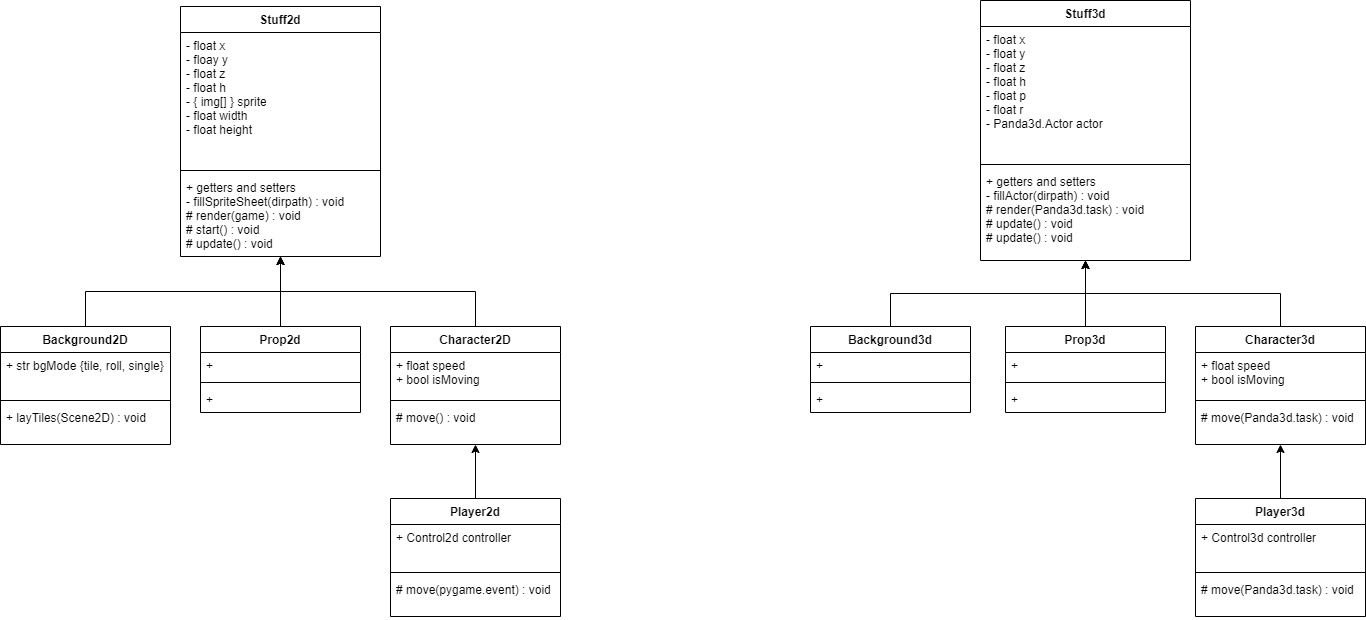

The diagram above was exported from draw.io. Its source (the exported page's mxGraphModel, read from the mxfile embedded in the PNG):
<mxGraphModel dx="1447" dy="803" grid="1" gridSize="10" guides="1" tooltips="1" connect="1" arrows="1" fold="1" page="1" pageScale="1" pageWidth="850" pageHeight="1100" math="0" shadow="0">
  <root>
    <mxCell id="0" />
    <mxCell id="1" parent="0" />
    <mxCell id="XYTJ_115aqimHcU1P36K-1" value="Stuff3d" style="swimlane;fontStyle=1;align=center;verticalAlign=top;childLayout=stackLayout;horizontal=1;startSize=26;horizontalStack=0;resizeParent=1;resizeParentMax=0;resizeLast=0;collapsible=1;marginBottom=0;" parent="1" vertex="1">
      <mxGeometry x="1020" y="104" width="210" height="260" as="geometry" />
    </mxCell>
    <mxCell id="XYTJ_115aqimHcU1P36K-2" value="- float x&#10;- float y&#10;- float z&#10;- float h&#10;- float p&#10;- float r&#10;- Panda3d.Actor actor&#10;" style="text;strokeColor=none;fillColor=none;align=left;verticalAlign=top;spacingLeft=4;spacingRight=4;overflow=hidden;rotatable=0;points=[[0,0.5],[1,0.5]];portConstraint=eastwest;" parent="XYTJ_115aqimHcU1P36K-1" vertex="1">
      <mxGeometry y="26" width="210" height="134" as="geometry" />
    </mxCell>
    <mxCell id="XYTJ_115aqimHcU1P36K-3" value="" style="line;strokeWidth=1;fillColor=none;align=left;verticalAlign=middle;spacingTop=-1;spacingLeft=3;spacingRight=3;rotatable=0;labelPosition=right;points=[];portConstraint=eastwest;" parent="XYTJ_115aqimHcU1P36K-1" vertex="1">
      <mxGeometry y="160" width="210" height="8" as="geometry" />
    </mxCell>
    <mxCell id="XYTJ_115aqimHcU1P36K-4" value="+ getters and setters&#10;- fillActor(dirpath) : void&#10;# render(Panda3d.task) : void&#10;# update() : void&#10;# update() : void" style="text;strokeColor=none;fillColor=none;align=left;verticalAlign=top;spacingLeft=4;spacingRight=4;overflow=hidden;rotatable=0;points=[[0,0.5],[1,0.5]];portConstraint=eastwest;" parent="XYTJ_115aqimHcU1P36K-1" vertex="1">
      <mxGeometry y="168" width="210" height="92" as="geometry" />
    </mxCell>
    <mxCell id="XYTJ_115aqimHcU1P36K-5" value="Stuff2d" style="swimlane;fontStyle=1;align=center;verticalAlign=top;childLayout=stackLayout;horizontal=1;startSize=26;horizontalStack=0;resizeParent=1;resizeParentMax=0;resizeLast=0;collapsible=1;marginBottom=0;" parent="1" vertex="1">
      <mxGeometry x="220" y="110" width="200" height="250" as="geometry" />
    </mxCell>
    <mxCell id="XYTJ_115aqimHcU1P36K-6" value="- float x&#10;- floay y&#10;- float z&#10;- float h&#10;- { img[] } sprite&#10;- float width&#10;- float height&#10;" style="text;strokeColor=none;fillColor=none;align=left;verticalAlign=top;spacingLeft=4;spacingRight=4;overflow=hidden;rotatable=0;points=[[0,0.5],[1,0.5]];portConstraint=eastwest;" parent="XYTJ_115aqimHcU1P36K-5" vertex="1">
      <mxGeometry y="26" width="200" height="134" as="geometry" />
    </mxCell>
    <mxCell id="XYTJ_115aqimHcU1P36K-7" value="" style="line;strokeWidth=1;fillColor=none;align=left;verticalAlign=middle;spacingTop=-1;spacingLeft=3;spacingRight=3;rotatable=0;labelPosition=right;points=[];portConstraint=eastwest;" parent="XYTJ_115aqimHcU1P36K-5" vertex="1">
      <mxGeometry y="160" width="200" height="8" as="geometry" />
    </mxCell>
    <mxCell id="XYTJ_115aqimHcU1P36K-8" value="+ getters and setters&#10;- fillSpriteSheet(dirpath) : void&#10;# render(game) : void&#10;# start() : void&#10;# update() : void" style="text;strokeColor=none;fillColor=none;align=left;verticalAlign=top;spacingLeft=4;spacingRight=4;overflow=hidden;rotatable=0;points=[[0,0.5],[1,0.5]];portConstraint=eastwest;" parent="XYTJ_115aqimHcU1P36K-5" vertex="1">
      <mxGeometry y="168" width="200" height="82" as="geometry" />
    </mxCell>
    <mxCell id="4QfuoQygwgd-IC0ULma6-19" style="edgeStyle=orthogonalEdgeStyle;rounded=0;orthogonalLoop=1;jettySize=auto;html=1;exitX=0.5;exitY=0;exitDx=0;exitDy=0;" edge="1" parent="1" source="4QfuoQygwgd-IC0ULma6-1" target="XYTJ_115aqimHcU1P36K-5">
      <mxGeometry relative="1" as="geometry" />
    </mxCell>
    <mxCell id="4QfuoQygwgd-IC0ULma6-1" value="Prop2d" style="swimlane;fontStyle=1;align=center;verticalAlign=top;childLayout=stackLayout;horizontal=1;startSize=26;horizontalStack=0;resizeParent=1;resizeParentMax=0;resizeLast=0;collapsible=1;marginBottom=0;" vertex="1" parent="1">
      <mxGeometry x="240" y="430" width="160" height="86" as="geometry" />
    </mxCell>
    <mxCell id="4QfuoQygwgd-IC0ULma6-2" value="+" style="text;strokeColor=none;fillColor=none;align=left;verticalAlign=top;spacingLeft=4;spacingRight=4;overflow=hidden;rotatable=0;points=[[0,0.5],[1,0.5]];portConstraint=eastwest;" vertex="1" parent="4QfuoQygwgd-IC0ULma6-1">
      <mxGeometry y="26" width="160" height="26" as="geometry" />
    </mxCell>
    <mxCell id="4QfuoQygwgd-IC0ULma6-3" value="" style="line;strokeWidth=1;fillColor=none;align=left;verticalAlign=middle;spacingTop=-1;spacingLeft=3;spacingRight=3;rotatable=0;labelPosition=right;points=[];portConstraint=eastwest;" vertex="1" parent="4QfuoQygwgd-IC0ULma6-1">
      <mxGeometry y="52" width="160" height="8" as="geometry" />
    </mxCell>
    <mxCell id="4QfuoQygwgd-IC0ULma6-4" value="+" style="text;strokeColor=none;fillColor=none;align=left;verticalAlign=top;spacingLeft=4;spacingRight=4;overflow=hidden;rotatable=0;points=[[0,0.5],[1,0.5]];portConstraint=eastwest;" vertex="1" parent="4QfuoQygwgd-IC0ULma6-1">
      <mxGeometry y="60" width="160" height="26" as="geometry" />
    </mxCell>
    <mxCell id="4QfuoQygwgd-IC0ULma6-43" style="edgeStyle=orthogonalEdgeStyle;rounded=0;orthogonalLoop=1;jettySize=auto;html=1;exitX=0.5;exitY=0;exitDx=0;exitDy=0;" edge="1" parent="1" source="4QfuoQygwgd-IC0ULma6-5" target="XYTJ_115aqimHcU1P36K-5">
      <mxGeometry relative="1" as="geometry" />
    </mxCell>
    <mxCell id="4QfuoQygwgd-IC0ULma6-5" value="Background2D" style="swimlane;fontStyle=1;align=center;verticalAlign=top;childLayout=stackLayout;horizontal=1;startSize=26;horizontalStack=0;resizeParent=1;resizeParentMax=0;resizeLast=0;collapsible=1;marginBottom=0;" vertex="1" parent="1">
      <mxGeometry x="40" y="430" width="170" height="118" as="geometry" />
    </mxCell>
    <mxCell id="4QfuoQygwgd-IC0ULma6-6" value="+ str bgMode {tile, roll, single}&#10;" style="text;strokeColor=none;fillColor=none;align=left;verticalAlign=top;spacingLeft=4;spacingRight=4;overflow=hidden;rotatable=0;points=[[0,0.5],[1,0.5]];portConstraint=eastwest;" vertex="1" parent="4QfuoQygwgd-IC0ULma6-5">
      <mxGeometry y="26" width="170" height="44" as="geometry" />
    </mxCell>
    <mxCell id="4QfuoQygwgd-IC0ULma6-7" value="" style="line;strokeWidth=1;fillColor=none;align=left;verticalAlign=middle;spacingTop=-1;spacingLeft=3;spacingRight=3;rotatable=0;labelPosition=right;points=[];portConstraint=eastwest;" vertex="1" parent="4QfuoQygwgd-IC0ULma6-5">
      <mxGeometry y="70" width="170" height="8" as="geometry" />
    </mxCell>
    <mxCell id="4QfuoQygwgd-IC0ULma6-8" value="+ layTiles(Scene2D) : void" style="text;strokeColor=none;fillColor=none;align=left;verticalAlign=top;spacingLeft=4;spacingRight=4;overflow=hidden;rotatable=0;points=[[0,0.5],[1,0.5]];portConstraint=eastwest;" vertex="1" parent="4QfuoQygwgd-IC0ULma6-5">
      <mxGeometry y="78" width="170" height="40" as="geometry" />
    </mxCell>
    <mxCell id="4QfuoQygwgd-IC0ULma6-44" style="edgeStyle=orthogonalEdgeStyle;rounded=0;orthogonalLoop=1;jettySize=auto;html=1;exitX=0.5;exitY=0;exitDx=0;exitDy=0;" edge="1" parent="1" source="4QfuoQygwgd-IC0ULma6-9" target="XYTJ_115aqimHcU1P36K-5">
      <mxGeometry relative="1" as="geometry" />
    </mxCell>
    <mxCell id="4QfuoQygwgd-IC0ULma6-9" value="Character2D" style="swimlane;fontStyle=1;align=center;verticalAlign=top;childLayout=stackLayout;horizontal=1;startSize=26;horizontalStack=0;resizeParent=1;resizeParentMax=0;resizeLast=0;collapsible=1;marginBottom=0;" vertex="1" parent="1">
      <mxGeometry x="430" y="430" width="170" height="118" as="geometry" />
    </mxCell>
    <mxCell id="4QfuoQygwgd-IC0ULma6-10" value="+ float speed&#10;+ bool isMoving" style="text;strokeColor=none;fillColor=none;align=left;verticalAlign=top;spacingLeft=4;spacingRight=4;overflow=hidden;rotatable=0;points=[[0,0.5],[1,0.5]];portConstraint=eastwest;" vertex="1" parent="4QfuoQygwgd-IC0ULma6-9">
      <mxGeometry y="26" width="170" height="44" as="geometry" />
    </mxCell>
    <mxCell id="4QfuoQygwgd-IC0ULma6-11" value="" style="line;strokeWidth=1;fillColor=none;align=left;verticalAlign=middle;spacingTop=-1;spacingLeft=3;spacingRight=3;rotatable=0;labelPosition=right;points=[];portConstraint=eastwest;" vertex="1" parent="4QfuoQygwgd-IC0ULma6-9">
      <mxGeometry y="70" width="170" height="8" as="geometry" />
    </mxCell>
    <mxCell id="4QfuoQygwgd-IC0ULma6-12" value="# move() : void" style="text;strokeColor=none;fillColor=none;align=left;verticalAlign=top;spacingLeft=4;spacingRight=4;overflow=hidden;rotatable=0;points=[[0,0.5],[1,0.5]];portConstraint=eastwest;" vertex="1" parent="4QfuoQygwgd-IC0ULma6-9">
      <mxGeometry y="78" width="170" height="40" as="geometry" />
    </mxCell>
    <mxCell id="4QfuoQygwgd-IC0ULma6-20" style="edgeStyle=orthogonalEdgeStyle;rounded=0;orthogonalLoop=1;jettySize=auto;html=1;exitX=0.5;exitY=0;exitDx=0;exitDy=0;" edge="1" parent="1" source="4QfuoQygwgd-IC0ULma6-13" target="4QfuoQygwgd-IC0ULma6-9">
      <mxGeometry relative="1" as="geometry" />
    </mxCell>
    <mxCell id="4QfuoQygwgd-IC0ULma6-13" value="Player2d" style="swimlane;fontStyle=1;align=center;verticalAlign=top;childLayout=stackLayout;horizontal=1;startSize=26;horizontalStack=0;resizeParent=1;resizeParentMax=0;resizeLast=0;collapsible=1;marginBottom=0;" vertex="1" parent="1">
      <mxGeometry x="430" y="602" width="170" height="118" as="geometry" />
    </mxCell>
    <mxCell id="4QfuoQygwgd-IC0ULma6-14" value="+ Control2d controller" style="text;strokeColor=none;fillColor=none;align=left;verticalAlign=top;spacingLeft=4;spacingRight=4;overflow=hidden;rotatable=0;points=[[0,0.5],[1,0.5]];portConstraint=eastwest;" vertex="1" parent="4QfuoQygwgd-IC0ULma6-13">
      <mxGeometry y="26" width="170" height="44" as="geometry" />
    </mxCell>
    <mxCell id="4QfuoQygwgd-IC0ULma6-15" value="" style="line;strokeWidth=1;fillColor=none;align=left;verticalAlign=middle;spacingTop=-1;spacingLeft=3;spacingRight=3;rotatable=0;labelPosition=right;points=[];portConstraint=eastwest;" vertex="1" parent="4QfuoQygwgd-IC0ULma6-13">
      <mxGeometry y="70" width="170" height="8" as="geometry" />
    </mxCell>
    <mxCell id="4QfuoQygwgd-IC0ULma6-16" value="# move(pygame.event) : void" style="text;strokeColor=none;fillColor=none;align=left;verticalAlign=top;spacingLeft=4;spacingRight=4;overflow=hidden;rotatable=0;points=[[0,0.5],[1,0.5]];portConstraint=eastwest;" vertex="1" parent="4QfuoQygwgd-IC0ULma6-13">
      <mxGeometry y="78" width="170" height="40" as="geometry" />
    </mxCell>
    <mxCell id="4QfuoQygwgd-IC0ULma6-41" style="edgeStyle=orthogonalEdgeStyle;rounded=0;orthogonalLoop=1;jettySize=auto;html=1;exitX=0.5;exitY=0;exitDx=0;exitDy=0;" edge="1" parent="1" source="4QfuoQygwgd-IC0ULma6-21" target="XYTJ_115aqimHcU1P36K-1">
      <mxGeometry relative="1" as="geometry" />
    </mxCell>
    <mxCell id="4QfuoQygwgd-IC0ULma6-21" value="Prop3d" style="swimlane;fontStyle=1;align=center;verticalAlign=top;childLayout=stackLayout;horizontal=1;startSize=26;horizontalStack=0;resizeParent=1;resizeParentMax=0;resizeLast=0;collapsible=1;marginBottom=0;" vertex="1" parent="1">
      <mxGeometry x="1045" y="430" width="160" height="86" as="geometry" />
    </mxCell>
    <mxCell id="4QfuoQygwgd-IC0ULma6-22" value="+" style="text;strokeColor=none;fillColor=none;align=left;verticalAlign=top;spacingLeft=4;spacingRight=4;overflow=hidden;rotatable=0;points=[[0,0.5],[1,0.5]];portConstraint=eastwest;" vertex="1" parent="4QfuoQygwgd-IC0ULma6-21">
      <mxGeometry y="26" width="160" height="26" as="geometry" />
    </mxCell>
    <mxCell id="4QfuoQygwgd-IC0ULma6-23" value="" style="line;strokeWidth=1;fillColor=none;align=left;verticalAlign=middle;spacingTop=-1;spacingLeft=3;spacingRight=3;rotatable=0;labelPosition=right;points=[];portConstraint=eastwest;" vertex="1" parent="4QfuoQygwgd-IC0ULma6-21">
      <mxGeometry y="52" width="160" height="8" as="geometry" />
    </mxCell>
    <mxCell id="4QfuoQygwgd-IC0ULma6-24" value="+" style="text;strokeColor=none;fillColor=none;align=left;verticalAlign=top;spacingLeft=4;spacingRight=4;overflow=hidden;rotatable=0;points=[[0,0.5],[1,0.5]];portConstraint=eastwest;" vertex="1" parent="4QfuoQygwgd-IC0ULma6-21">
      <mxGeometry y="60" width="160" height="26" as="geometry" />
    </mxCell>
    <mxCell id="4QfuoQygwgd-IC0ULma6-42" style="edgeStyle=orthogonalEdgeStyle;rounded=0;orthogonalLoop=1;jettySize=auto;html=1;exitX=0.5;exitY=0;exitDx=0;exitDy=0;" edge="1" parent="1" source="4QfuoQygwgd-IC0ULma6-29" target="XYTJ_115aqimHcU1P36K-1">
      <mxGeometry relative="1" as="geometry" />
    </mxCell>
    <mxCell id="4QfuoQygwgd-IC0ULma6-29" value="Character3d" style="swimlane;fontStyle=1;align=center;verticalAlign=top;childLayout=stackLayout;horizontal=1;startSize=26;horizontalStack=0;resizeParent=1;resizeParentMax=0;resizeLast=0;collapsible=1;marginBottom=0;" vertex="1" parent="1">
      <mxGeometry x="1235" y="430" width="170" height="118" as="geometry" />
    </mxCell>
    <mxCell id="4QfuoQygwgd-IC0ULma6-30" value="+ float speed&#10;+ bool isMoving" style="text;strokeColor=none;fillColor=none;align=left;verticalAlign=top;spacingLeft=4;spacingRight=4;overflow=hidden;rotatable=0;points=[[0,0.5],[1,0.5]];portConstraint=eastwest;" vertex="1" parent="4QfuoQygwgd-IC0ULma6-29">
      <mxGeometry y="26" width="170" height="44" as="geometry" />
    </mxCell>
    <mxCell id="4QfuoQygwgd-IC0ULma6-31" value="" style="line;strokeWidth=1;fillColor=none;align=left;verticalAlign=middle;spacingTop=-1;spacingLeft=3;spacingRight=3;rotatable=0;labelPosition=right;points=[];portConstraint=eastwest;" vertex="1" parent="4QfuoQygwgd-IC0ULma6-29">
      <mxGeometry y="70" width="170" height="8" as="geometry" />
    </mxCell>
    <mxCell id="4QfuoQygwgd-IC0ULma6-32" value="# move(Panda3d.task) : void" style="text;strokeColor=none;fillColor=none;align=left;verticalAlign=top;spacingLeft=4;spacingRight=4;overflow=hidden;rotatable=0;points=[[0,0.5],[1,0.5]];portConstraint=eastwest;" vertex="1" parent="4QfuoQygwgd-IC0ULma6-29">
      <mxGeometry y="78" width="170" height="40" as="geometry" />
    </mxCell>
    <mxCell id="4QfuoQygwgd-IC0ULma6-33" style="edgeStyle=orthogonalEdgeStyle;rounded=0;orthogonalLoop=1;jettySize=auto;html=1;exitX=0.5;exitY=0;exitDx=0;exitDy=0;" edge="1" source="4QfuoQygwgd-IC0ULma6-34" target="4QfuoQygwgd-IC0ULma6-29" parent="1">
      <mxGeometry relative="1" as="geometry" />
    </mxCell>
    <mxCell id="4QfuoQygwgd-IC0ULma6-34" value="Player3d" style="swimlane;fontStyle=1;align=center;verticalAlign=top;childLayout=stackLayout;horizontal=1;startSize=26;horizontalStack=0;resizeParent=1;resizeParentMax=0;resizeLast=0;collapsible=1;marginBottom=0;" vertex="1" parent="1">
      <mxGeometry x="1235" y="602" width="170" height="118" as="geometry" />
    </mxCell>
    <mxCell id="4QfuoQygwgd-IC0ULma6-35" value="+ Control3d controller" style="text;strokeColor=none;fillColor=none;align=left;verticalAlign=top;spacingLeft=4;spacingRight=4;overflow=hidden;rotatable=0;points=[[0,0.5],[1,0.5]];portConstraint=eastwest;" vertex="1" parent="4QfuoQygwgd-IC0ULma6-34">
      <mxGeometry y="26" width="170" height="44" as="geometry" />
    </mxCell>
    <mxCell id="4QfuoQygwgd-IC0ULma6-36" value="" style="line;strokeWidth=1;fillColor=none;align=left;verticalAlign=middle;spacingTop=-1;spacingLeft=3;spacingRight=3;rotatable=0;labelPosition=right;points=[];portConstraint=eastwest;" vertex="1" parent="4QfuoQygwgd-IC0ULma6-34">
      <mxGeometry y="70" width="170" height="8" as="geometry" />
    </mxCell>
    <mxCell id="4QfuoQygwgd-IC0ULma6-37" value="# move(Panda3d.task) : void" style="text;strokeColor=none;fillColor=none;align=left;verticalAlign=top;spacingLeft=4;spacingRight=4;overflow=hidden;rotatable=0;points=[[0,0.5],[1,0.5]];portConstraint=eastwest;" vertex="1" parent="4QfuoQygwgd-IC0ULma6-34">
      <mxGeometry y="78" width="170" height="40" as="geometry" />
    </mxCell>
    <mxCell id="4QfuoQygwgd-IC0ULma6-49" style="edgeStyle=orthogonalEdgeStyle;rounded=0;orthogonalLoop=1;jettySize=auto;html=1;exitX=0.5;exitY=0;exitDx=0;exitDy=0;" edge="1" parent="1" source="4QfuoQygwgd-IC0ULma6-45" target="XYTJ_115aqimHcU1P36K-1">
      <mxGeometry relative="1" as="geometry" />
    </mxCell>
    <mxCell id="4QfuoQygwgd-IC0ULma6-45" value="Background3d" style="swimlane;fontStyle=1;align=center;verticalAlign=top;childLayout=stackLayout;horizontal=1;startSize=26;horizontalStack=0;resizeParent=1;resizeParentMax=0;resizeLast=0;collapsible=1;marginBottom=0;" vertex="1" parent="1">
      <mxGeometry x="850" y="430" width="160" height="86" as="geometry" />
    </mxCell>
    <mxCell id="4QfuoQygwgd-IC0ULma6-46" value="+" style="text;strokeColor=none;fillColor=none;align=left;verticalAlign=top;spacingLeft=4;spacingRight=4;overflow=hidden;rotatable=0;points=[[0,0.5],[1,0.5]];portConstraint=eastwest;" vertex="1" parent="4QfuoQygwgd-IC0ULma6-45">
      <mxGeometry y="26" width="160" height="26" as="geometry" />
    </mxCell>
    <mxCell id="4QfuoQygwgd-IC0ULma6-47" value="" style="line;strokeWidth=1;fillColor=none;align=left;verticalAlign=middle;spacingTop=-1;spacingLeft=3;spacingRight=3;rotatable=0;labelPosition=right;points=[];portConstraint=eastwest;" vertex="1" parent="4QfuoQygwgd-IC0ULma6-45">
      <mxGeometry y="52" width="160" height="8" as="geometry" />
    </mxCell>
    <mxCell id="4QfuoQygwgd-IC0ULma6-48" value="+" style="text;strokeColor=none;fillColor=none;align=left;verticalAlign=top;spacingLeft=4;spacingRight=4;overflow=hidden;rotatable=0;points=[[0,0.5],[1,0.5]];portConstraint=eastwest;" vertex="1" parent="4QfuoQygwgd-IC0ULma6-45">
      <mxGeometry y="60" width="160" height="26" as="geometry" />
    </mxCell>
  </root>
</mxGraphModel>